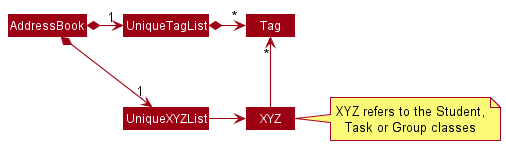

The diagram above was rendered by PlantUML. Its source (embedded in the PNG):
@startuml
!include style.puml
skinparam arrowThickness 1.1
skinparam arrowColor MODEL_COLOR
skinparam classBackgroundColor MODEL_COLOR

AddressBook *-right-> "1" UniqueXYZList
AddressBook *-right-> "1" UniqueTagList
UniqueTagList -[hidden]down- UniqueXYZList
UniqueTagList -[hidden]down- UniqueXYZList

UniqueTagList *-right-> "*" Tag
UniqueXYZList -right-> XYZ
note right
XYZ refers to the Student,
Task or Group classes
end note

XYZ -up-> "*" Tag
@enduml